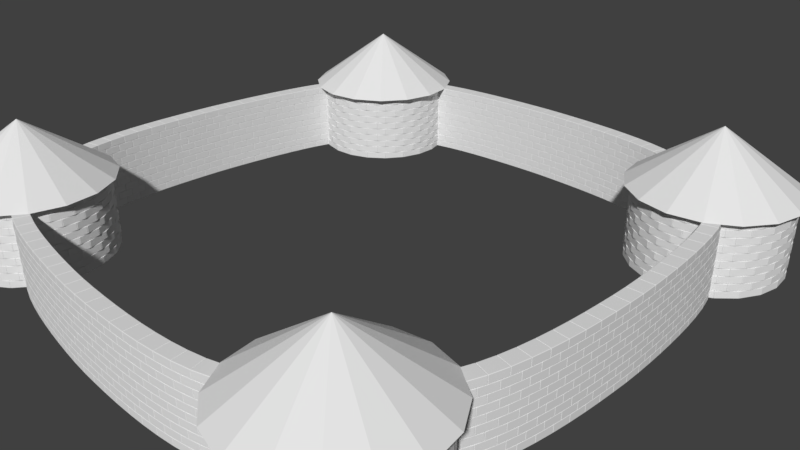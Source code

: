 # Source: castle_top.blend  (saved by Blender 2.79.0; exported with 4.5.12 LTS)
import bpy
from mathutils import Matrix  # noqa: F401  (used for matrix-valued properties, if any)

bpy.ops.wm.read_factory_settings(use_empty=True)
scene = bpy.context.scene
scene.name = 'Scene'

# ---- collections
col_collection_1 = bpy.data.collections.new('Collection 1'); scene.collection.children.link(col_collection_1)

# ---- world
world_world = bpy.data.worlds.new('World'); scene.world = world_world
world_world.color = (0.05088, 0.05088, 0.05088)
world_world.use_sun_shadow = False
world_world.sun_shadow_jitter_overblur = 0.0
world_world.cycles.sampling_method = 'MANUAL'

# ---- cameras
cam_camera = bpy.data.cameras.new('Camera')
cam_camera.clip_end = 100.0
cam_camera.lens = 35.0
cam_camera.sensor_width = 32.0
cam_camera.sensor_height = 18.0
cam_camera.ortho_scale = 7.314
cam_camera.dof.focus_distance = 0.0
cam_camera.dof.aperture_fstop = 128.0

# ---- meshes
me_circle_018 = bpy.data.meshes.new('Circle.018')
me_circle_018.from_pydata([(-0.112, 0.1, 0.05), (-0.112, -0.1, 0.05), (0.112, -0.1, 0.05), (0.112, 0.1, 0.05), (-0.112, 0.1, -0.05), (-0.112, -0.1, -0.05), (0.112, 0.1, -0.05), (0.112, -0.1, -0.05)], [], [(5, 1, 0, 4), (4, 0, 3, 6), (6, 3, 2, 7), (7, 2, 1, 5), (3, 0, 1, 2), (7, 5, 4, 6)])
me_circle_018.use_remesh_preserve_volume = False
me_circle_018.use_remesh_preserve_attributes = False
me_circle_018.use_mirror_vertex_groups = False
me_circle_018.update()
me_circle_017 = bpy.data.meshes.new('Circle.017')
me_circle_017.from_pydata([(-0.112, 0.1, 0.05), (-0.112, -0.1, 0.05), (0.112, -0.1, 0.05), (0.112, 0.1, 0.05), (-0.112, 0.1, -0.05), (-0.112, -0.1, -0.05), (0.112, 0.1, -0.05), (0.112, -0.1, -0.05)], [], [(5, 1, 0, 4), (4, 0, 3, 6), (6, 3, 2, 7), (7, 2, 1, 5), (3, 0, 1, 2), (7, 5, 4, 6)])
me_circle_017.use_remesh_preserve_volume = False
me_circle_017.use_remesh_preserve_attributes = False
me_circle_017.use_mirror_vertex_groups = False
me_circle_017.update()
me_circle_016 = bpy.data.meshes.new('Circle.016')
me_circle_016.from_pydata([(-3.945, -2.575, -0.9158), (-4.028, -2.996, -0.9158), (-3.945, -3.417, -0.9158), (-3.711, -3.774, -0.9158), (-2.946, -4.096, -0.9158), (-2.532, -4.012, -0.9158), (-2.181, -3.774, -0.9158), (-2.181, -2.218, -0.9158), (-2.946, -1.896, -0.9158), (-2.532, -1.98, -0.9158), (-1.947, -2.575, -0.9158), (-1.864, -2.996, -0.9158), (-1.947, -3.417, -0.9158), (-3.36, -4.012, -0.9158), (-2.946, -2.996, -0.1327), (-3.711, -2.218, -0.9158), (-3.36, -1.98, -0.9158)], [], [(8, 14, 9), (9, 14, 7), (7, 14, 10), (10, 14, 11), (11, 14, 12), (12, 14, 6), (6, 14, 5), (5, 14, 4), (4, 14, 13), (13, 14, 3), (3, 14, 2), (2, 14, 1), (1, 14, 0), (0, 14, 15), (15, 14, 16), (16, 14, 8), (8, 9, 7, 10, 11, 12, 6, 5, 4, 13, 3, 2, 1, 0, 15, 16)])
me_circle_016.use_remesh_preserve_volume = False
me_circle_016.use_remesh_preserve_attributes = False
me_circle_016.use_mirror_vertex_groups = False
me_circle_016.update()
me_circle_007 = bpy.data.meshes.new('Circle.007')
me_circle_007.from_pydata([(-0.112, 0.1, 0.05), (-0.112, -0.1, 0.05), (0.112, -0.1, 0.05), (0.112, 0.1, 0.05), (-0.112, 0.1, -0.05), (-0.112, -0.1, -0.05), (0.112, 0.1, -0.05), (0.112, -0.1, -0.05)], [], [(5, 1, 0, 4), (4, 0, 3, 6), (6, 3, 2, 7), (7, 2, 1, 5), (3, 0, 1, 2), (7, 5, 4, 6)])
me_circle_007.use_remesh_preserve_volume = False
me_circle_007.use_remesh_preserve_attributes = False
me_circle_007.use_mirror_vertex_groups = False
me_circle_007.update()
me_circle_006 = bpy.data.meshes.new('Circle.006')
me_circle_006.from_pydata([(-0.112, 0.1, 0.05), (-0.112, -0.1, 0.05), (0.112, -0.1, 0.05), (0.112, 0.1, 0.05), (-0.112, 0.1, -0.05), (-0.112, -0.1, -0.05), (0.112, 0.1, -0.05), (0.112, -0.1, -0.05)], [], [(5, 1, 0, 4), (4, 0, 3, 6), (6, 3, 2, 7), (7, 2, 1, 5), (3, 0, 1, 2), (7, 5, 4, 6)])
me_circle_006.use_remesh_preserve_volume = False
me_circle_006.use_remesh_preserve_attributes = False
me_circle_006.use_mirror_vertex_groups = False
me_circle_006.update()
me_circle_004 = bpy.data.meshes.new('Circle.004')
me_circle_004.from_pydata([(-0.112, 0.1, 0.05), (-0.112, -0.1, 0.05), (0.112, -0.1, 0.05), (0.112, 0.1, 0.05), (-0.112, 0.1, -0.05), (-0.112, -0.1, -0.05), (0.112, 0.1, -0.05), (0.112, -0.1, -0.05)], [], [(5, 1, 0, 4), (4, 0, 3, 6), (6, 3, 2, 7), (7, 2, 1, 5), (3, 0, 1, 2), (7, 5, 4, 6)])
me_circle_004.use_remesh_preserve_volume = False
me_circle_004.use_remesh_preserve_attributes = False
me_circle_004.use_mirror_vertex_groups = False
me_circle_004.update()
me_circle_010 = bpy.data.meshes.new('Circle.010')
me_circle_010.from_pydata([(-0.112, 0.1, 0.05), (-0.112, -0.1, 0.05), (0.112, -0.1, 0.05), (0.112, 0.1, 0.05), (-0.112, 0.1, -0.05), (-0.112, -0.1, -0.05), (0.112, 0.1, -0.05), (0.112, -0.1, -0.05)], [], [(5, 1, 0, 4), (4, 0, 3, 6), (6, 3, 2, 7), (7, 2, 1, 5), (3, 0, 1, 2), (7, 5, 4, 6)])
me_circle_010.use_remesh_preserve_volume = False
me_circle_010.use_remesh_preserve_attributes = False
me_circle_010.use_mirror_vertex_groups = False
me_circle_010.update()

# ---- curves / text
cu_beziercurve_002 = bpy.data.curves.new('BezierCurve.002', 'CURVE')
cu_beziercurve_002.dimensions = '3D'
_sp = cu_beziercurve_002.splines.new('BEZIER'); _sp.bezier_points.add(2)
_sp.bezier_points.foreach_set('co', [-1.957, 0.001002, 4.04e-10, 0.004262, -0.2999, 1.88e-08, 1.955, 0.001268, 4.241e-10])
_sp.bezier_points.foreach_set('handle_left', [-2.836, 0.6148, -1.969e-09, -0.3123, -0.2999, 1.88e-08, 1.508, -0.3248, 6.053e-10])
_sp.bezier_points.foreach_set('handle_right', [-1.642, -0.2188, 1.254e-09, 0.3208, -0.2999, 1.88e-08, 3.0, 0.7641, 0.0])
for _p, _l, _r in zip(_sp.bezier_points, ['ALIGNED', 'ALIGNED', 'ALIGNED'], ['ALIGNED', 'ALIGNED', 'ALIGNED']): _p.handle_left_type = _l; _p.handle_right_type = _r
_sp.order_u = 0
_sp.order_v = 0
cu_beziercurve_002.use_path = True
cu_beziercurve_002.use_path_clamp = True
cu_beziercurve_002.bevel_resolution = 0
cu_beziercurve_002.fill_mode = 'HALF'
cu_beziercircle = bpy.data.curves.new('BezierCircle', 'CURVE')
cu_beziercircle.dimensions = '3D'
_sp = cu_beziercircle.splines.new('BEZIER'); _sp.bezier_points.add(3)
_sp.bezier_points.foreach_set('co', [-1.0, 0.0, 0.0, 0.0, 1.0, 0.0, 1.0, 0.0, 0.0, 0.0, -1.0, 0.0])
_sp.bezier_points.foreach_set('handle_left', [-1.0, -0.5521, 0.0, -0.5521, 1.0, 0.0, 1.0, 0.5521, 0.0, 0.5521, -1.0, 0.0])
_sp.bezier_points.foreach_set('handle_right', [-1.0, 0.5521, 0.0, 0.5521, 1.0, 0.0, 1.0, -0.5521, 0.0, -0.5521, -1.0, 0.0])
for _p, _l, _r in zip(_sp.bezier_points, ['AUTO', 'AUTO', 'AUTO', 'AUTO'], ['AUTO', 'AUTO', 'AUTO', 'AUTO']): _p.handle_left_type = _l; _p.handle_right_type = _r
_sp.order_u = 0
_sp.order_v = 0
_sp.use_cyclic_u = True
cu_beziercircle.use_path = True
cu_beziercircle.use_path_clamp = True
cu_beziercircle.bevel_resolution = 0
cu_beziercircle.fill_mode = 'HALF'
cu_beziercurve_001 = bpy.data.curves.new('BezierCurve.001', 'CURVE')
cu_beziercurve_001.dimensions = '3D'
_sp = cu_beziercurve_001.splines.new('BEZIER'); _sp.bezier_points.add(2)
_sp.bezier_points.foreach_set('co', [-1.957, 0.001002, 4.04e-10, 0.004262, -0.2999, 1.88e-08, 1.955, 0.001268, 4.241e-10])
_sp.bezier_points.foreach_set('handle_left', [-2.836, 0.6148, -1.969e-09, -0.3123, -0.2999, 1.88e-08, 1.508, -0.3248, 6.053e-10])
_sp.bezier_points.foreach_set('handle_right', [-1.642, -0.2188, 1.254e-09, 0.3208, -0.2999, 1.88e-08, 3.0, 0.7641, 0.0])
for _p, _l, _r in zip(_sp.bezier_points, ['ALIGNED', 'ALIGNED', 'ALIGNED'], ['ALIGNED', 'ALIGNED', 'ALIGNED']): _p.handle_left_type = _l; _p.handle_right_type = _r
_sp.order_u = 0
_sp.order_v = 0
cu_beziercurve_001.use_path = True
cu_beziercurve_001.use_path_clamp = True
cu_beziercurve_001.bevel_resolution = 0
cu_beziercurve_001.fill_mode = 'HALF'

# ---- objects
ob_wall_side_curve = bpy.data.objects.new('wall_side_curve', cu_beziercurve_002)
ob_castle_center = bpy.data.objects.new('castle_center', None)
ob_wall_side_odd = bpy.data.objects.new('wall_side_odd', me_circle_018)
ob_wall_side_pair = bpy.data.objects.new('wall_side_pair', me_circle_017)
ob_wall_turret_roof = bpy.data.objects.new('wall_turret_roof', me_circle_016)
ob_wall_turret_bezier = bpy.data.objects.new('wall_turret_bezier', cu_beziercircle)
ob_wall_front_curve = bpy.data.objects.new('wall_front_curve', cu_beziercurve_001)
ob_wall_turret_odd = bpy.data.objects.new('wall_turret_odd', me_circle_007)
ob_wall_turret_pair = bpy.data.objects.new('wall_turret_pair', me_circle_006)
ob_wall_front_pair = bpy.data.objects.new('wall_front_pair', me_circle_004)
ob_wall_front_odd = bpy.data.objects.new('wall_front_odd', me_circle_010)
ob_camera = bpy.data.objects.new('Camera', cam_camera)

# ---- transforms, parenting, visibility, modifiers, constraints
ob_wall_side_curve.location = (-3.365, -2.384e-07, 1.657)
ob_wall_side_curve.rotation_euler = (0.0, -0.0, -1.571)
ob_wall_side_curve.scale = (1.2, 1.2, 1.2)
ob_wall_side_curve.lineart.crease_threshold = 0.0
ob_castle_center.location = (0.0, 0.0, 0.0)
ob_castle_center.scale = (1.558, 1.558, 1.558)
ob_castle_center.empty_image_offset = (0.0, 0.0)
ob_castle_center.lineart.crease_threshold = 0.0
ob_wall_side_odd.location = (-3.365, -0.1653, 0.05067)
ob_wall_side_odd.rotation_euler = (0.0, -0.0, -1.571)
ob_wall_side_odd.scale = (1.017, 1.0, 1.0)
ob_wall_side_odd.lineart.crease_threshold = 0.0
_m = ob_wall_side_odd.modifiers.new('Array', 'ARRAY')
_m.fit_type = 'FIT_CURVE'
_m.count = 19
_m.curve = ob_wall_side_curve
_m.constant_offset_displace = (0.0, 0.0, 0.0)
_m = ob_wall_side_odd.modifiers.new('Curve', 'CURVE')
_m.object = ob_wall_side_curve
_m = ob_wall_side_odd.modifiers.new('Bevel', 'BEVEL')
_m.width = 0.006
_m.width_pct = 0.006
_m.segments = 3
_m.limit_method = 'NONE'
_m.spread = 0.0
_m = ob_wall_side_odd.modifiers.new('Array.001', 'ARRAY')
_m.count = 5
_m.constant_offset_displace = (0.0, 0.0, 0.0)
_m.relative_offset_displace = (0.0, 0.0, 2.0)
_m = ob_wall_side_odd.modifiers.new('Mirror', 'MIRROR')
_m.merge_threshold = 0.0009
_m.mirror_object = ob_castle_center
ob_wall_side_pair.location = (-3.365, -0.06534, 0.1507)
ob_wall_side_pair.rotation_euler = (0.0, -0.0, -1.571)
ob_wall_side_pair.scale = (1.017, 1.0, 1.0)
ob_wall_side_pair.lineart.crease_threshold = 0.0
_m = ob_wall_side_pair.modifiers.new('Array.002', 'ARRAY')
_m.fit_type = 'FIT_CURVE'
_m.count = 20
_m.curve = ob_wall_side_curve
_m.constant_offset_displace = (0.0, 0.0, 0.0)
_m = ob_wall_side_pair.modifiers.new('Curve', 'CURVE')
_m.object = ob_wall_side_curve
_m = ob_wall_side_pair.modifiers.new('Bevel', 'BEVEL')
_m.width = 0.006
_m.width_pct = 0.006
_m.segments = 3
_m.limit_method = 'NONE'
_m.spread = 0.0
_m = ob_wall_side_pair.modifiers.new('Array.001', 'ARRAY')
_m.count = 5
_m.constant_offset_displace = (0.0, 0.0, 0.0)
_m.relative_offset_displace = (0.0, 0.0, 2.0)
_m = ob_wall_side_pair.modifiers.new('Mirror', 'MIRROR')
_m.mirror_object = ob_castle_center
ob_wall_turret_roof.location = (-0.004444, -0.003861, 1.916)
ob_wall_turret_roof.scale = (1.017, 1.0, 1.0)
ob_wall_turret_roof.lineart.crease_threshold = 0.0
_m = ob_wall_turret_roof.modifiers.new('Mirror', 'MIRROR')
_m.use_axis = (True, True, False)
_m.mirror_object = ob_castle_center
ob_wall_turret_bezier.location = (-3.0, -3.0, -2.45)
ob_wall_turret_bezier.scale = (0.7616, 0.7616, 0.7616)
ob_wall_turret_bezier.lineart.crease_threshold = 0.0
ob_wall_front_curve.location = (0.0, -3.365, 1.657)
ob_wall_front_curve.scale = (1.2, 1.2, 1.2)
ob_wall_front_curve.lineart.crease_threshold = 0.0
ob_wall_turret_odd.location = (-3.035, -2.865, 0.05)
ob_wall_turret_odd.scale = (1.017, 1.0, 1.0)
ob_wall_turret_odd.lineart.crease_threshold = 0.0
_m = ob_wall_turret_odd.modifiers.new('Array', 'ARRAY')
_m.fit_type = 'FIT_CURVE'
_m.count = 28
_m.curve = ob_wall_turret_bezier
_m.constant_offset_displace = (0.0, 0.0, 0.0)
_m.merge_threshold = 0.0
_m = ob_wall_turret_odd.modifiers.new('Curve', 'CURVE')
_m.object = ob_wall_turret_bezier
_m = ob_wall_turret_odd.modifiers.new('Bevel', 'BEVEL')
_m.width = 0.006
_m.width_pct = 0.006
_m.segments = 3
_m.limit_method = 'NONE'
_m.spread = 0.0
_m = ob_wall_turret_odd.modifiers.new('Array.001', 'ARRAY')
_m.count = 5
_m.fit_length = 10.0
_m.constant_offset_displace = (0.0, 0.0, 0.0)
_m.relative_offset_displace = (0.0, 0.0, 2.0)
_m = ob_wall_turret_odd.modifiers.new('Mirror', 'MIRROR')
_m.use_axis = (True, True, False)
_m.mirror_object = ob_castle_center
ob_wall_turret_pair.location = (-3.135, -2.865, 0.15)
ob_wall_turret_pair.scale = (1.017, 1.0, 1.0)
ob_wall_turret_pair.lineart.crease_threshold = 0.0
_m = ob_wall_turret_pair.modifiers.new('Array', 'ARRAY')
_m.fit_type = 'FIT_CURVE'
_m.count = 28
_m.curve = ob_wall_turret_bezier
_m.constant_offset_displace = (0.0, 0.0, 0.0)
_m = ob_wall_turret_pair.modifiers.new('Curve', 'CURVE')
_m.object = ob_wall_turret_bezier
_m = ob_wall_turret_pair.modifiers.new('Bevel', 'BEVEL')
_m.width = 0.006
_m.width_pct = 0.006
_m.segments = 3
_m.limit_method = 'NONE'
_m.spread = 0.0
_m = ob_wall_turret_pair.modifiers.new('Array.001', 'ARRAY')
_m.count = 5
_m.constant_offset_displace = (0.0, 0.0, 0.0)
_m.relative_offset_displace = (0.0, 0.0, 2.0)
_m = ob_wall_turret_pair.modifiers.new('Mirror', 'MIRROR')
_m.use_axis = (True, True, False)
_m.mirror_object = ob_castle_center
ob_wall_front_pair.location = (0.06534, -3.365, 0.1507)
ob_wall_front_pair.scale = (1.017, 1.0, 1.0)
ob_wall_front_pair.lineart.crease_threshold = 0.0
_m = ob_wall_front_pair.modifiers.new('Array.002', 'ARRAY')
_m.fit_type = 'FIT_CURVE'
_m.count = 20
_m.curve = ob_wall_front_curve
_m.constant_offset_displace = (0.0, 0.0, 0.0)
_m = ob_wall_front_pair.modifiers.new('Curve', 'CURVE')
_m.object = ob_wall_front_curve
_m = ob_wall_front_pair.modifiers.new('Bevel', 'BEVEL')
_m.width = 0.006
_m.width_pct = 0.006
_m.segments = 3
_m.limit_method = 'NONE'
_m.spread = 0.0
_m = ob_wall_front_pair.modifiers.new('Array.001', 'ARRAY')
_m.count = 5
_m.constant_offset_displace = (0.0, 0.0, 0.0)
_m.relative_offset_displace = (0.0, 0.0, 2.0)
_m = ob_wall_front_pair.modifiers.new('Mirror', 'MIRROR')
_m.use_axis = (False, True, False)
_m.mirror_object = ob_castle_center
ob_wall_front_odd.location = (0.1653, -3.365, 0.05067)
ob_wall_front_odd.scale = (1.017, 1.0, 1.0)
ob_wall_front_odd.lineart.crease_threshold = 0.0
_m = ob_wall_front_odd.modifiers.new('Array', 'ARRAY')
_m.fit_type = 'FIT_CURVE'
_m.count = 19
_m.curve = ob_wall_front_curve
_m.constant_offset_displace = (0.0, 0.0, 0.0)
_m = ob_wall_front_odd.modifiers.new('Curve', 'CURVE')
_m.object = ob_wall_front_curve
_m = ob_wall_front_odd.modifiers.new('Bevel', 'BEVEL')
_m.width = 0.006
_m.width_pct = 0.006
_m.segments = 3
_m.limit_method = 'NONE'
_m.spread = 0.0
_m = ob_wall_front_odd.modifiers.new('Array.001', 'ARRAY')
_m.count = 5
_m.constant_offset_displace = (0.0, 0.0, 0.0)
_m.relative_offset_displace = (0.0, 0.0, 2.0)
_m = ob_wall_front_odd.modifiers.new('Mirror', 'MIRROR')
_m.use_axis = (False, True, False)
_m.mirror_object = ob_castle_center
ob_camera.location = (7.481, -6.508, 5.344)
ob_camera.rotation_euler = (1.109, 0.0, 0.8149)
ob_camera.lock_rotations_4d = False
ob_camera.empty_display_type = 'ARROWS'
ob_camera.color = (0.0, 0.0, 0.0, 0.0)
ob_camera.display_type = 'WIRE'
ob_camera.lineart.crease_threshold = 0.0

# ---- collection membership
col_collection_1.objects.link(ob_wall_side_curve)
col_collection_1.objects.link(ob_castle_center)
col_collection_1.objects.link(ob_wall_side_odd)
col_collection_1.objects.link(ob_wall_side_pair)
col_collection_1.objects.link(ob_wall_turret_roof)
col_collection_1.objects.link(ob_wall_turret_bezier)
col_collection_1.objects.link(ob_wall_front_curve)
col_collection_1.objects.link(ob_wall_turret_odd)
col_collection_1.objects.link(ob_wall_turret_pair)
col_collection_1.objects.link(ob_wall_front_pair)
col_collection_1.objects.link(ob_wall_front_odd)
col_collection_1.objects.link(ob_camera)

# ---- scene / render settings (as saved in the file)
scene.camera = ob_camera
scene.frame_start = 1; scene.frame_end = 250; scene.frame_set(1)
scene.render.engine = 'BLENDER_EEVEE_NEXT'
scene.render.resolution_percentage = 50
scene.render.dither_intensity = 0.0
scene.cycles.use_denoising = False
scene.cycles.samples = 128
scene.cycles.sampling_pattern = 'TABULATED_SOBOL'
scene.cycles.use_adaptive_sampling = False
scene.cycles.use_light_tree = False
scene.cycles.blur_glossy = 0.0
scene.cycles.sample_clamp_indirect = 0.0
scene.view_settings.view_transform = 'Standard'
bpy.context.view_layer.update()

# ---- added for rendering (the .blend has no usable light): sun
light_auto_sun = bpy.data.lights.new('AutoSun', 'SUN')
light_auto_sun.energy = 3.0
light_auto_sun.angle = 0.0523599
ob_auto_sun = bpy.data.objects.new('AutoSun', light_auto_sun)
scene.collection.objects.link(ob_auto_sun)
ob_auto_sun.rotation_euler = (0.872665, 0.174533, 0.523599)
bpy.context.view_layer.update()
